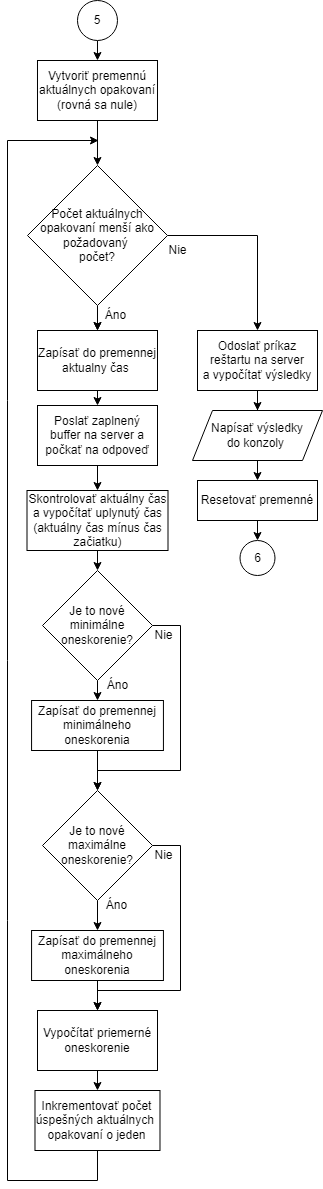

The diagram above was exported from draw.io. Its source (the exported page's mxGraphModel, read from the mxfile embedded in the PNG):
<mxGraphModel dx="1422" dy="754" grid="1" gridSize="10" guides="1" tooltips="1" connect="1" arrows="1" fold="1" page="1" pageScale="1" pageWidth="827" pageHeight="1169" math="0" shadow="0">
  <root>
    <mxCell id="0" />
    <mxCell id="1" parent="0" />
    <mxCell id="VLs8yjDHAL6ihJlN-RM_-1" style="edgeStyle=orthogonalEdgeStyle;rounded=0;orthogonalLoop=1;jettySize=auto;html=1;exitX=0.5;exitY=1;exitDx=0;exitDy=0;entryX=0.5;entryY=0;entryDx=0;entryDy=0;" parent="1" source="VLs8yjDHAL6ihJlN-RM_-2" target="VLs8yjDHAL6ihJlN-RM_-4" edge="1">
      <mxGeometry relative="1" as="geometry" />
    </mxCell>
    <mxCell id="VLs8yjDHAL6ihJlN-RM_-2" value="Zapísať do premennej aktualny čas&amp;nbsp;" style="rounded=0;whiteSpace=wrap;html=1;" parent="1" vertex="1">
      <mxGeometry x="300" y="650" width="120" height="60" as="geometry" />
    </mxCell>
    <mxCell id="VLs8yjDHAL6ihJlN-RM_-3" style="edgeStyle=orthogonalEdgeStyle;rounded=0;orthogonalLoop=1;jettySize=auto;html=1;exitX=0.5;exitY=1;exitDx=0;exitDy=0;entryX=0.5;entryY=0;entryDx=0;entryDy=0;" parent="1" source="VLs8yjDHAL6ihJlN-RM_-4" target="VLs8yjDHAL6ihJlN-RM_-6" edge="1">
      <mxGeometry relative="1" as="geometry" />
    </mxCell>
    <mxCell id="VLs8yjDHAL6ihJlN-RM_-4" value="Poslať zaplnený buffer na server a počkať na odpoveď" style="rounded=0;whiteSpace=wrap;html=1;" parent="1" vertex="1">
      <mxGeometry x="300" y="725" width="120" height="60" as="geometry" />
    </mxCell>
    <mxCell id="VLs8yjDHAL6ihJlN-RM_-5" style="edgeStyle=orthogonalEdgeStyle;rounded=0;orthogonalLoop=1;jettySize=auto;html=1;exitX=0.5;exitY=1;exitDx=0;exitDy=0;entryX=0.5;entryY=0;entryDx=0;entryDy=0;" parent="1" source="VLs8yjDHAL6ihJlN-RM_-6" target="VLs8yjDHAL6ihJlN-RM_-18" edge="1">
      <mxGeometry relative="1" as="geometry" />
    </mxCell>
    <mxCell id="VLs8yjDHAL6ihJlN-RM_-6" value="Skontrolovať aktuálny čas a vypočítať uplynutý čas (aktuálny čas mínus čas začiatku)" style="rounded=0;whiteSpace=wrap;html=1;" parent="1" vertex="1">
      <mxGeometry x="289.5" y="810" width="141" height="60" as="geometry" />
    </mxCell>
    <mxCell id="VLs8yjDHAL6ihJlN-RM_-7" style="edgeStyle=orthogonalEdgeStyle;rounded=0;orthogonalLoop=1;jettySize=auto;html=1;exitX=0.5;exitY=1;exitDx=0;exitDy=0;" parent="1" source="VLs8yjDHAL6ihJlN-RM_-41" edge="1">
      <mxGeometry relative="1" as="geometry">
        <Array as="points">
          <mxPoint x="360" y="1500" />
          <mxPoint x="270" y="1500" />
          <mxPoint x="270" y="460" />
        </Array>
        <mxPoint x="299" y="925" as="sourcePoint" />
        <mxPoint x="361" y="460" as="targetPoint" />
      </mxGeometry>
    </mxCell>
    <mxCell id="VLs8yjDHAL6ihJlN-RM_-8" style="edgeStyle=orthogonalEdgeStyle;rounded=0;orthogonalLoop=1;jettySize=auto;html=1;entryX=0.5;entryY=0;entryDx=0;entryDy=0;exitX=1;exitY=0.5;exitDx=0;exitDy=0;" parent="1" source="VLs8yjDHAL6ihJlN-RM_-37" target="VLs8yjDHAL6ihJlN-RM_-12" edge="1">
      <mxGeometry relative="1" as="geometry">
        <mxPoint x="480" y="560" as="sourcePoint" />
      </mxGeometry>
    </mxCell>
    <mxCell id="VLs8yjDHAL6ihJlN-RM_-9" style="edgeStyle=orthogonalEdgeStyle;rounded=0;orthogonalLoop=1;jettySize=auto;html=1;exitX=0.5;exitY=1;exitDx=0;exitDy=0;entryX=0.5;entryY=0;entryDx=0;entryDy=0;" parent="1" target="VLs8yjDHAL6ihJlN-RM_-2" edge="1">
      <mxGeometry relative="1" as="geometry">
        <mxPoint x="360" y="630" as="sourcePoint" />
      </mxGeometry>
    </mxCell>
    <mxCell id="VLs8yjDHAL6ihJlN-RM_-11" style="edgeStyle=orthogonalEdgeStyle;rounded=0;orthogonalLoop=1;jettySize=auto;html=1;entryX=0.5;entryY=0;entryDx=0;entryDy=0;" parent="1" source="VLs8yjDHAL6ihJlN-RM_-12" edge="1">
      <mxGeometry relative="1" as="geometry">
        <mxPoint x="520" y="730" as="targetPoint" />
      </mxGeometry>
    </mxCell>
    <mxCell id="VLs8yjDHAL6ihJlN-RM_-12" value="Odoslať príkaz reštartu na server a&amp;nbsp;vypočítať výsledky" style="rounded=0;whiteSpace=wrap;html=1;" parent="1" vertex="1">
      <mxGeometry x="460" y="650" width="120" height="60" as="geometry" />
    </mxCell>
    <mxCell id="VLs8yjDHAL6ihJlN-RM_-13" style="edgeStyle=orthogonalEdgeStyle;rounded=0;orthogonalLoop=1;jettySize=auto;html=1;exitX=0.5;exitY=1;exitDx=0;exitDy=0;entryX=0.5;entryY=0;entryDx=0;entryDy=0;" parent="1" target="VLs8yjDHAL6ihJlN-RM_-15" edge="1">
      <mxGeometry relative="1" as="geometry">
        <mxPoint x="520" y="780" as="sourcePoint" />
      </mxGeometry>
    </mxCell>
    <mxCell id="VLs8yjDHAL6ihJlN-RM_-14" style="edgeStyle=orthogonalEdgeStyle;rounded=0;orthogonalLoop=1;jettySize=auto;html=1;exitX=0.5;exitY=1;exitDx=0;exitDy=0;entryX=0.5;entryY=0;entryDx=0;entryDy=0;fontFamily=Helvetica;fontSize=12;" parent="1" source="VLs8yjDHAL6ihJlN-RM_-15" target="VLs8yjDHAL6ihJlN-RM_-32" edge="1">
      <mxGeometry relative="1" as="geometry" />
    </mxCell>
    <mxCell id="VLs8yjDHAL6ihJlN-RM_-15" value="Resetovať premenné" style="rounded=0;whiteSpace=wrap;html=1;" parent="1" vertex="1">
      <mxGeometry x="460" y="800" width="120" height="40" as="geometry" />
    </mxCell>
    <mxCell id="VLs8yjDHAL6ihJlN-RM_-16" style="edgeStyle=orthogonalEdgeStyle;rounded=0;orthogonalLoop=1;jettySize=auto;html=1;exitX=0.5;exitY=1;exitDx=0;exitDy=0;entryX=0.5;entryY=0;entryDx=0;entryDy=0;" parent="1" source="VLs8yjDHAL6ihJlN-RM_-18" target="VLs8yjDHAL6ihJlN-RM_-23" edge="1">
      <mxGeometry relative="1" as="geometry" />
    </mxCell>
    <mxCell id="VLs8yjDHAL6ihJlN-RM_-17" style="edgeStyle=orthogonalEdgeStyle;rounded=0;orthogonalLoop=1;jettySize=auto;html=1;exitX=1;exitY=0.5;exitDx=0;exitDy=0;entryX=0.5;entryY=0;entryDx=0;entryDy=0;" parent="1" source="VLs8yjDHAL6ihJlN-RM_-18" target="VLs8yjDHAL6ihJlN-RM_-21" edge="1">
      <mxGeometry relative="1" as="geometry">
        <Array as="points">
          <mxPoint x="443" y="945" />
          <mxPoint x="443" y="1090" />
          <mxPoint x="360" y="1090" />
        </Array>
      </mxGeometry>
    </mxCell>
    <mxCell id="VLs8yjDHAL6ihJlN-RM_-18" value="Je to nové minimálne oneskorenie?" style="rhombus;whiteSpace=wrap;html=1;" parent="1" vertex="1">
      <mxGeometry x="305" y="890" width="110" height="110" as="geometry" />
    </mxCell>
    <mxCell id="VLs8yjDHAL6ihJlN-RM_-19" style="edgeStyle=orthogonalEdgeStyle;rounded=0;orthogonalLoop=1;jettySize=auto;html=1;exitX=0.5;exitY=1;exitDx=0;exitDy=0;entryX=0.5;entryY=0;entryDx=0;entryDy=0;" parent="1" source="VLs8yjDHAL6ihJlN-RM_-21" target="VLs8yjDHAL6ihJlN-RM_-29" edge="1">
      <mxGeometry relative="1" as="geometry" />
    </mxCell>
    <mxCell id="VLs8yjDHAL6ihJlN-RM_-20" style="edgeStyle=orthogonalEdgeStyle;rounded=0;orthogonalLoop=1;jettySize=auto;html=1;exitX=1;exitY=0.5;exitDx=0;exitDy=0;entryX=0.5;entryY=0;entryDx=0;entryDy=0;" parent="1" source="VLs8yjDHAL6ihJlN-RM_-21" target="VLs8yjDHAL6ihJlN-RM_-30" edge="1">
      <mxGeometry relative="1" as="geometry">
        <mxPoint x="473.42999999999995" y="1330.0000000000002" as="targetPoint" />
        <Array as="points">
          <mxPoint x="443" y="1165" />
          <mxPoint x="443" y="1310" />
          <mxPoint x="360" y="1310" />
        </Array>
      </mxGeometry>
    </mxCell>
    <mxCell id="VLs8yjDHAL6ihJlN-RM_-21" value="Je to nové maximálne oneskorenie?" style="rhombus;whiteSpace=wrap;html=1;" parent="1" vertex="1">
      <mxGeometry x="305" y="1110" width="110" height="110" as="geometry" />
    </mxCell>
    <mxCell id="VLs8yjDHAL6ihJlN-RM_-22" style="edgeStyle=orthogonalEdgeStyle;rounded=0;orthogonalLoop=1;jettySize=auto;html=1;exitX=0.5;exitY=1;exitDx=0;exitDy=0;entryX=0.5;entryY=0;entryDx=0;entryDy=0;" parent="1" source="VLs8yjDHAL6ihJlN-RM_-23" target="VLs8yjDHAL6ihJlN-RM_-21" edge="1">
      <mxGeometry relative="1" as="geometry" />
    </mxCell>
    <mxCell id="VLs8yjDHAL6ihJlN-RM_-23" value="Zapísať do premennej minimálneho oneskorenia" style="rounded=0;whiteSpace=wrap;html=1;" parent="1" vertex="1">
      <mxGeometry x="294.06999999999994" y="1020" width="131.86" height="50" as="geometry" />
    </mxCell>
    <mxCell id="VLs8yjDHAL6ihJlN-RM_-24" value="Áno" style="text;html=1;align=center;verticalAlign=middle;resizable=0;points=[];autosize=1;strokeColor=none;fillColor=none;" parent="1" vertex="1">
      <mxGeometry x="360" y="990" width="40" height="30" as="geometry" />
    </mxCell>
    <mxCell id="VLs8yjDHAL6ihJlN-RM_-25" value="Nie" style="text;html=1;align=center;verticalAlign=middle;resizable=0;points=[];autosize=1;strokeColor=none;fillColor=none;" parent="1" vertex="1">
      <mxGeometry x="405.94000000000005" y="940" width="40" height="30" as="geometry" />
    </mxCell>
    <mxCell id="VLs8yjDHAL6ihJlN-RM_-26" value="Áno" style="text;html=1;align=center;verticalAlign=middle;resizable=0;points=[];autosize=1;strokeColor=none;fillColor=none;" parent="1" vertex="1">
      <mxGeometry x="358.70000000000005" y="1210" width="40" height="30" as="geometry" />
    </mxCell>
    <mxCell id="VLs8yjDHAL6ihJlN-RM_-27" value="Nie" style="text;html=1;align=center;verticalAlign=middle;resizable=0;points=[];autosize=1;strokeColor=none;fillColor=none;" parent="1" vertex="1">
      <mxGeometry x="405.94000000000005" y="1160" width="40" height="30" as="geometry" />
    </mxCell>
    <mxCell id="VLs8yjDHAL6ihJlN-RM_-28" style="edgeStyle=orthogonalEdgeStyle;rounded=0;orthogonalLoop=1;jettySize=auto;html=1;exitX=0.5;exitY=1;exitDx=0;exitDy=0;entryX=0.5;entryY=0;entryDx=0;entryDy=0;" parent="1" source="VLs8yjDHAL6ihJlN-RM_-29" target="VLs8yjDHAL6ihJlN-RM_-30" edge="1">
      <mxGeometry relative="1" as="geometry" />
    </mxCell>
    <mxCell id="VLs8yjDHAL6ihJlN-RM_-29" value="Zapísať do premennej maximálneho oneskorenia" style="rounded=0;whiteSpace=wrap;html=1;" parent="1" vertex="1">
      <mxGeometry x="294.06999999999994" y="1250" width="131.86" height="50" as="geometry" />
    </mxCell>
    <mxCell id="VLs8yjDHAL6ihJlN-RM_-42" style="edgeStyle=orthogonalEdgeStyle;rounded=0;orthogonalLoop=1;jettySize=auto;html=1;exitX=0.5;exitY=1;exitDx=0;exitDy=0;entryX=0.5;entryY=0;entryDx=0;entryDy=0;" parent="1" source="VLs8yjDHAL6ihJlN-RM_-30" target="VLs8yjDHAL6ihJlN-RM_-41" edge="1">
      <mxGeometry relative="1" as="geometry" />
    </mxCell>
    <mxCell id="VLs8yjDHAL6ihJlN-RM_-30" value="Vypočítať priemerné oneskorenie" style="rounded=0;whiteSpace=wrap;html=1;" parent="1" vertex="1">
      <mxGeometry x="300" y="1330" width="120" height="60" as="geometry" />
    </mxCell>
    <mxCell id="VLs8yjDHAL6ihJlN-RM_-31" value="Napísať výsledky&lt;br&gt;do konzoly&amp;nbsp;" style="shape=parallelogram;perimeter=parallelogramPerimeter;whiteSpace=wrap;html=1;fixedSize=1;fontFamily=Helvetica;fontSize=12;" parent="1" vertex="1">
      <mxGeometry x="455" y="730" width="130" height="50" as="geometry" />
    </mxCell>
    <mxCell id="VLs8yjDHAL6ihJlN-RM_-32" value="6" style="ellipse;whiteSpace=wrap;html=1;aspect=fixed;fontFamily=Helvetica;fontSize=12;" parent="1" vertex="1">
      <mxGeometry x="502.5" y="860" width="35" height="35" as="geometry" />
    </mxCell>
    <mxCell id="VLs8yjDHAL6ihJlN-RM_-40" style="edgeStyle=orthogonalEdgeStyle;rounded=0;orthogonalLoop=1;jettySize=auto;html=1;exitX=0.5;exitY=1;exitDx=0;exitDy=0;entryX=0.5;entryY=0;entryDx=0;entryDy=0;" parent="1" source="VLs8yjDHAL6ihJlN-RM_-33" target="VLs8yjDHAL6ihJlN-RM_-37" edge="1">
      <mxGeometry relative="1" as="geometry" />
    </mxCell>
    <mxCell id="VLs8yjDHAL6ihJlN-RM_-33" value="Vytvoriť premennú aktuálnych opakovaní (rovná sa nule)" style="rounded=0;whiteSpace=wrap;html=1;fontFamily=Helvetica;fontSize=12;" parent="1" vertex="1">
      <mxGeometry x="299.99" y="380" width="120" height="60" as="geometry" />
    </mxCell>
    <mxCell id="VLs8yjDHAL6ihJlN-RM_-35" style="edgeStyle=orthogonalEdgeStyle;rounded=0;orthogonalLoop=1;jettySize=auto;html=1;exitX=0.5;exitY=1;exitDx=0;exitDy=0;entryX=0.5;entryY=0;entryDx=0;entryDy=0;" parent="1" source="VLs8yjDHAL6ihJlN-RM_-34" target="VLs8yjDHAL6ihJlN-RM_-33" edge="1">
      <mxGeometry relative="1" as="geometry" />
    </mxCell>
    <mxCell id="VLs8yjDHAL6ihJlN-RM_-34" value="5" style="ellipse;whiteSpace=wrap;html=1;aspect=fixed;" parent="1" vertex="1">
      <mxGeometry x="339.99" y="320" width="40" height="40" as="geometry" />
    </mxCell>
    <mxCell id="VLs8yjDHAL6ihJlN-RM_-36" style="edgeStyle=orthogonalEdgeStyle;rounded=0;orthogonalLoop=1;jettySize=auto;html=1;exitX=0.5;exitY=1;exitDx=0;exitDy=0;entryX=0.5;entryY=0;entryDx=0;entryDy=0;fontFamily=Helvetica;fontSize=12;" parent="1" source="VLs8yjDHAL6ihJlN-RM_-37" edge="1">
      <mxGeometry relative="1" as="geometry">
        <mxPoint x="359.99" y="650" as="targetPoint" />
      </mxGeometry>
    </mxCell>
    <mxCell id="VLs8yjDHAL6ihJlN-RM_-37" value="Počet aktuálnych opakovaní menší ako požadovaný &lt;br&gt;počet?" style="rhombus;whiteSpace=wrap;html=1;fontFamily=Helvetica;fontSize=12;" parent="1" vertex="1">
      <mxGeometry x="289.99" y="485" width="140" height="140" as="geometry" />
    </mxCell>
    <mxCell id="VLs8yjDHAL6ihJlN-RM_-38" value="Áno" style="text;html=1;align=center;verticalAlign=middle;resizable=0;points=[];autosize=1;strokeColor=none;fillColor=none;" parent="1" vertex="1">
      <mxGeometry x="357.76" y="620" width="40" height="30" as="geometry" />
    </mxCell>
    <mxCell id="VLs8yjDHAL6ihJlN-RM_-39" value="Nie" style="text;html=1;align=center;verticalAlign=middle;resizable=0;points=[];autosize=1;strokeColor=none;fillColor=none;" parent="1" vertex="1">
      <mxGeometry x="419.99" y="555" width="40" height="30" as="geometry" />
    </mxCell>
    <mxCell id="VLs8yjDHAL6ihJlN-RM_-41" value="Inkrementovať počet úspešných aktuálnych&amp;nbsp;&lt;br&gt;opakovaní&amp;nbsp;o jeden" style="rounded=0;whiteSpace=wrap;html=1;fontFamily=Helvetica;fontSize=12;" parent="1" vertex="1">
      <mxGeometry x="297.49" y="1410" width="125" height="60" as="geometry" />
    </mxCell>
  </root>
</mxGraphModel>